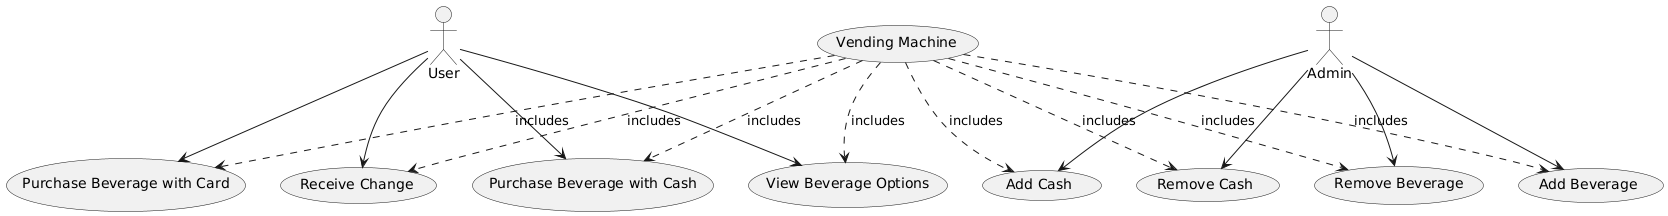

The diagram above was rendered by PlantUML. Its source (embedded in the PNG):
@startuml
actor User
actor Admin

User --> (Purchase Beverage with Cash)
User --> (Purchase Beverage with Card)
User --> (Receive Change)
User --> (View Beverage Options)

Admin --> (Add Beverage)
Admin --> (Remove Beverage)
Admin --> (Add Cash)
Admin --> (Remove Cash)

(Vending Machine) ..> (Purchase Beverage with Cash) : includes
(Vending Machine) ..> (Purchase Beverage with Card) : includes
(Vending Machine) ..> (Receive Change) : includes
(Vending Machine) ..> (View Beverage Options) : includes
(Vending Machine) ..> (Add Beverage) : includes
(Vending Machine) ..> (Remove Beverage) : includes
(Vending Machine) ..> (Add Cash) : includes
(Vending Machine) ..> (Remove Cash) : includes
@enduml